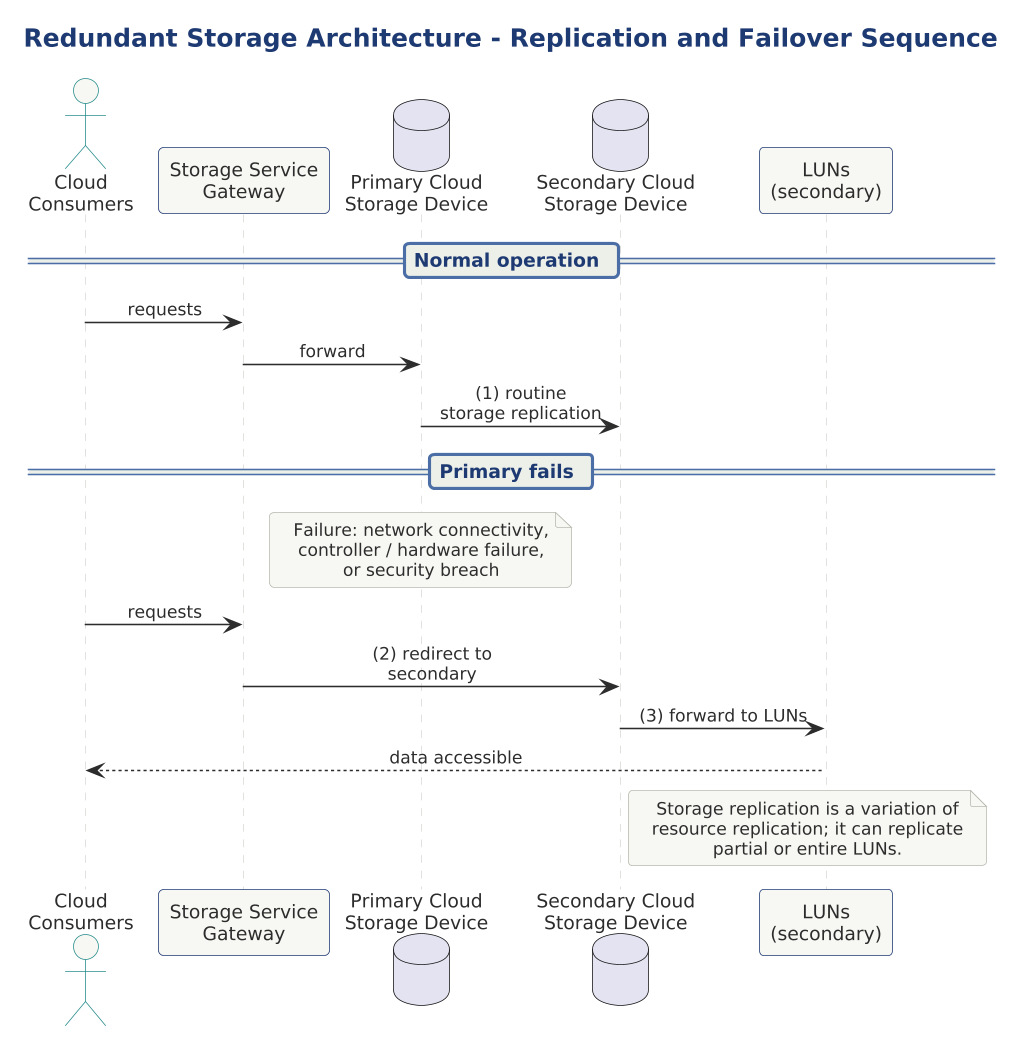

The diagram above was rendered by PlantUML. Its source (embedded in the PNG):
@startuml

skinparam dpi 150



title Redundant Storage Architecture - Replication and Failover Sequence

!include ../../../../../../tooling/styles/plantuml/interaction/sequence-diagram-style.iuml

actor "Cloud\nConsumers" as CC
participant "Storage Service\nGateway" as SSG
database "Primary Cloud\nStorage Device" as Primary
database "Secondary Cloud\nStorage Device" as Secondary
participant "LUNs\n(secondary)" as LUNS

== Normal operation ==
CC -> SSG : requests
SSG -> Primary : forward
Primary -> Secondary : (1) routine\nstorage replication

== Primary fails ==
note over Primary
  Failure: network connectivity,
  controller / hardware failure,
  or security breach
end note

CC -> SSG : requests
SSG -> Secondary : (2) redirect to\nsecondary
Secondary -> LUNS : (3) forward to LUNs
LUNS --> CC : data accessible

note right of Secondary
  Storage replication is a variation of
  resource replication; it can replicate
  partial or entire LUNs.
end note

@enduml